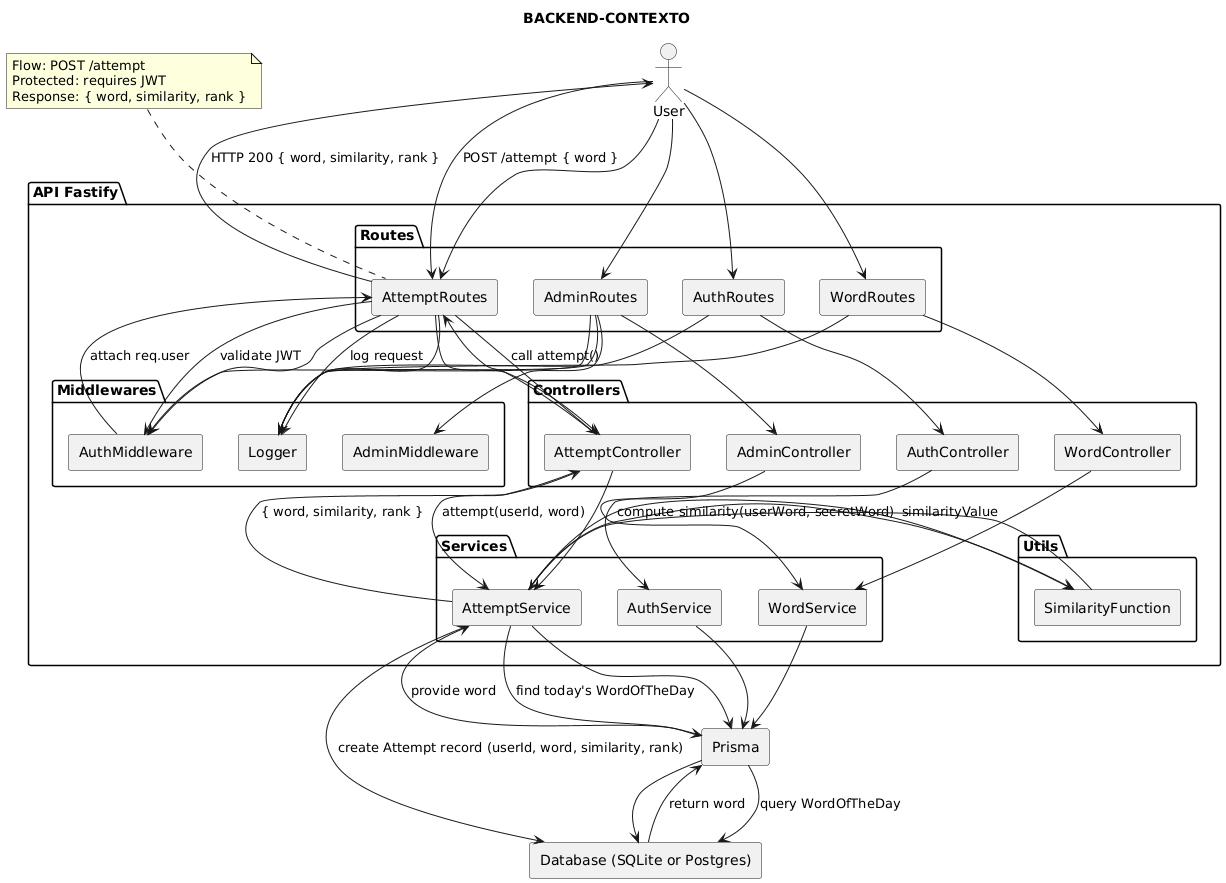

The diagram above was rendered by PlantUML. Its source (embedded in the PNG):
@startuml
title BACKEND-CONTEXTO

' Actor
actor User

' API and layers
package "API Fastify" {
  package Middlewares {
    rectangle Logger
    rectangle AuthMiddleware
    rectangle AdminMiddleware
  }

  package Routes {
    rectangle AuthRoutes
    rectangle WordRoutes
    rectangle AttemptRoutes
    rectangle AdminRoutes
  }

  package Controllers {
    rectangle AuthController
    rectangle WordController
    rectangle AttemptController
    rectangle AdminController
  }

  package Services {
    rectangle AuthService
    rectangle WordService
    rectangle AttemptService
  }

  package Utils {
    rectangle SimilarityFunction
  }
}

' Prisma and DB represented as simple rectangles (no classes/entities)
rectangle Prisma
rectangle "Database (SQLite or Postgres)" as DB

' Relationship arrows (architecture)
User --> AuthRoutes
User --> WordRoutes
User --> AttemptRoutes
User --> AdminRoutes

AuthRoutes --> AuthController
WordRoutes --> WordController
AttemptRoutes --> AttemptController
AdminRoutes --> AdminController

AuthController --> AuthService
WordController --> WordService
AttemptController --> AttemptService
AdminController --> WordService

AttemptService --> SimilarityFunction

AuthService --> Prisma
WordService --> Prisma
AttemptService --> Prisma

Prisma --> DB

' Middlewares connections
AuthRoutes --> Logger
WordRoutes --> Logger
AttemptRoutes --> Logger
AdminRoutes --> Logger

AttemptRoutes --> AuthMiddleware
AdminRoutes --> AuthMiddleware
AdminRoutes --> AdminMiddleware

' -------------------------
' Simple linear flow for POST /attempt
' -------------------------
note top of AttemptRoutes
  Flow: POST /attempt
  Protected: requires JWT
  Response: { word, similarity, rank }
end note

User -> AttemptRoutes : POST /attempt { word }
AttemptRoutes -> Logger : log request
AttemptRoutes -> AuthMiddleware : validate JWT
AuthMiddleware --> AttemptRoutes : attach req.user
AttemptRoutes -> AttemptController : call attempt()
AttemptController -> AttemptService : attempt(userId, word)
AttemptService -> Prisma : find today's WordOfTheDay
Prisma -> DB : query WordOfTheDay
DB --> Prisma : return word
Prisma --> AttemptService : provide word
AttemptService -> SimilarityFunction : compute similarity(userWord, secretWord)
SimilarityFunction --> AttemptService : similarityValue
AttemptService -> DB : create Attempt record (userId, word, similarity, rank)
AttemptService --> AttemptController : { word, similarity, rank }
AttemptController --> AttemptRoutes
AttemptRoutes --> User : HTTP 200 { word, similarity, rank }
@enduml